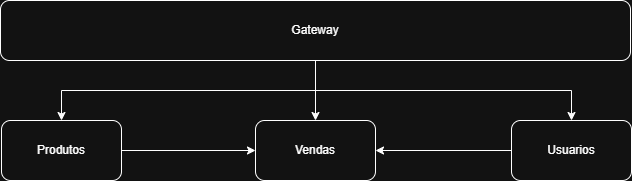

The diagram above was exported from draw.io. Its source (the exported page's mxGraphModel, read from the mxfile embedded in the PNG):
<mxGraphModel dx="1392" dy="785" grid="1" gridSize="10" guides="1" tooltips="1" connect="1" arrows="1" fold="1" page="1" pageScale="1" pageWidth="827" pageHeight="1169" math="0" shadow="0">
  <root>
    <mxCell id="0" />
    <mxCell id="1" parent="0" />
    <mxCell id="Z1T0a2fe7-ob-z704U0_-5" style="edgeStyle=orthogonalEdgeStyle;rounded=0;orthogonalLoop=1;jettySize=auto;html=1;entryX=0.5;entryY=0;entryDx=0;entryDy=0;" edge="1" parent="1" source="Z1T0a2fe7-ob-z704U0_-1" target="Z1T0a2fe7-ob-z704U0_-2">
      <mxGeometry relative="1" as="geometry" />
    </mxCell>
    <mxCell id="Z1T0a2fe7-ob-z704U0_-6" style="edgeStyle=orthogonalEdgeStyle;rounded=0;orthogonalLoop=1;jettySize=auto;html=1;entryX=0.5;entryY=0;entryDx=0;entryDy=0;" edge="1" parent="1" source="Z1T0a2fe7-ob-z704U0_-1" target="Z1T0a2fe7-ob-z704U0_-4">
      <mxGeometry relative="1" as="geometry" />
    </mxCell>
    <mxCell id="Z1T0a2fe7-ob-z704U0_-7" style="edgeStyle=orthogonalEdgeStyle;rounded=0;orthogonalLoop=1;jettySize=auto;html=1;entryX=0.5;entryY=0;entryDx=0;entryDy=0;" edge="1" parent="1" source="Z1T0a2fe7-ob-z704U0_-1" target="Z1T0a2fe7-ob-z704U0_-3">
      <mxGeometry relative="1" as="geometry" />
    </mxCell>
    <mxCell id="Z1T0a2fe7-ob-z704U0_-1" value="Gateway" style="rounded=1;whiteSpace=wrap;html=1;" vertex="1" parent="1">
      <mxGeometry x="99" y="70" width="630" height="60" as="geometry" />
    </mxCell>
    <mxCell id="Z1T0a2fe7-ob-z704U0_-9" style="edgeStyle=orthogonalEdgeStyle;rounded=0;orthogonalLoop=1;jettySize=auto;html=1;entryX=0;entryY=0.5;entryDx=0;entryDy=0;" edge="1" parent="1" source="Z1T0a2fe7-ob-z704U0_-2" target="Z1T0a2fe7-ob-z704U0_-4">
      <mxGeometry relative="1" as="geometry" />
    </mxCell>
    <mxCell id="Z1T0a2fe7-ob-z704U0_-2" value="Produtos" style="rounded=1;whiteSpace=wrap;html=1;" vertex="1" parent="1">
      <mxGeometry x="100" y="190" width="120" height="60" as="geometry" />
    </mxCell>
    <mxCell id="Z1T0a2fe7-ob-z704U0_-10" style="edgeStyle=orthogonalEdgeStyle;rounded=0;orthogonalLoop=1;jettySize=auto;html=1;entryX=1;entryY=0.5;entryDx=0;entryDy=0;" edge="1" parent="1" source="Z1T0a2fe7-ob-z704U0_-3" target="Z1T0a2fe7-ob-z704U0_-4">
      <mxGeometry relative="1" as="geometry" />
    </mxCell>
    <mxCell id="Z1T0a2fe7-ob-z704U0_-3" value="Usuarios" style="rounded=1;whiteSpace=wrap;html=1;" vertex="1" parent="1">
      <mxGeometry x="610" y="190" width="120" height="60" as="geometry" />
    </mxCell>
    <mxCell id="Z1T0a2fe7-ob-z704U0_-4" value="Vendas" style="rounded=1;whiteSpace=wrap;html=1;" vertex="1" parent="1">
      <mxGeometry x="354" y="190" width="120" height="60" as="geometry" />
    </mxCell>
  </root>
</mxGraphModel>